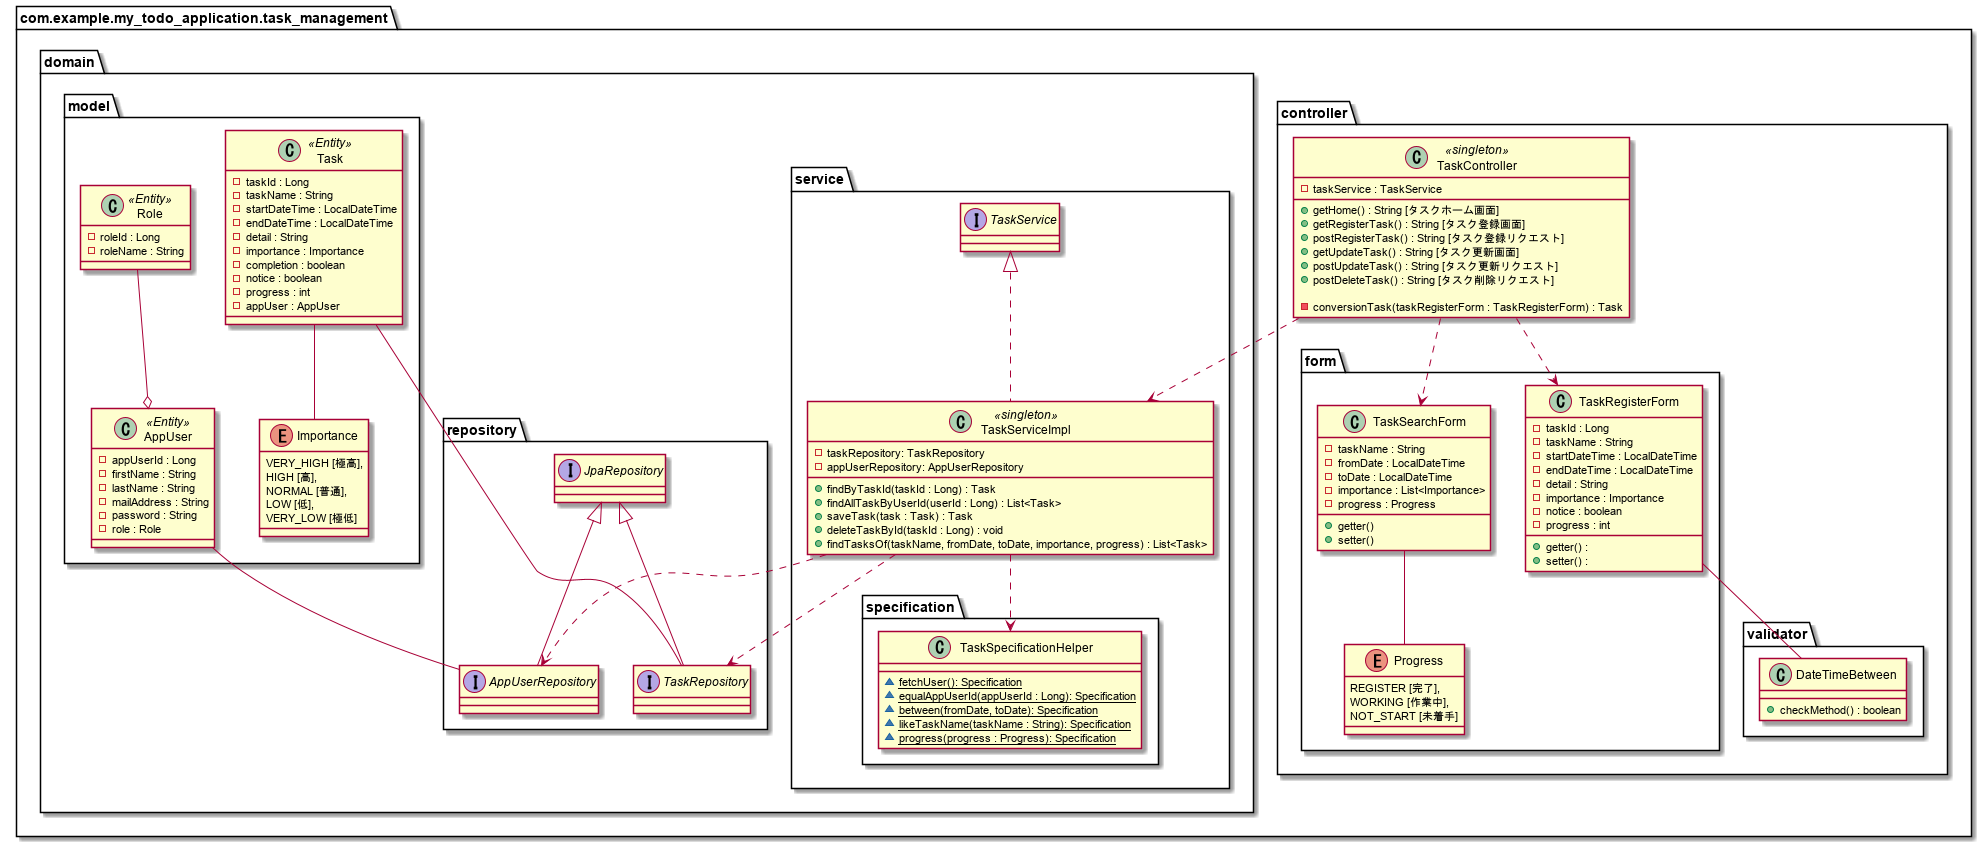

The diagram above was rendered by PlantUML. Its source (embedded in the PNG):
@startuml

package com.example.my_todo_application.task_management{

    package controller{
        class TaskController <<singleton>>{
            - taskService : TaskService

            + getHome() : String [タスクホーム画面]
            + getRegisterTask() : String [タスク登録画面]
            + postRegisterTask() : String [タスク登録リクエスト]
            + getUpdateTask() : String [タスク更新画面]
            + postUpdateTask() : String [タスク更新リクエスト]
            + postDeleteTask() : String [タスク削除リクエスト]

            - conversionTask(taskRegisterForm : TaskRegisterForm) : Task
        }
        package form{
            class TaskRegisterForm{
                - taskId : Long
                - taskName : String
                - startDateTime : LocalDateTime
                - endDateTime : LocalDateTime
                - detail : String
                - importance : Importance
                - notice : boolean
                - progress : int

                + getter() :
                + setter() :
            }

            class TaskSearchForm{
                - taskName : String
                - fromDate : LocalDateTime
                - toDate : LocalDateTime
                - importance : List<Importance>
                - progress : Progress

                + getter()
                + setter()
            }

            enum Progress {
                REGISTER [完了],
                WORKING [作業中],
                NOT_START [未着手]

            }
        }

        package validator{
            class DateTimeBetween{
                + checkMethod() : boolean
            }
        }
    }

    package domain{
        package service{
            interface TaskService{}

            class TaskServiceImpl <<singleton>> implements TaskService{
                - taskRepository: TaskRepository
                - appUserRepository: AppUserRepository

                + findByTaskId(taskId : Long) : Task
                + findAllTaskByUserId(userId : Long) : List<Task>
                + saveTask(task : Task) : Task
                + deleteTaskById(taskId : Long) : void
                + findTasksOf(taskName, fromDate, toDate, importance, progress) : List<Task>
            }

            package specification{
                class TaskSpecificationHelper{
                    ~ {static} fetchUser(): Specification
                    ~ {static} equalAppUserId(appUserId : Long): Specification
                    ~ {static} between(fromDate, toDate): Specification
                    ~ {static} likeTaskName(taskName : String): Specification
                    ~ {static} progress(progress : Progress): Specification
                }
            }
        }

        package repository{
            interface TaskRepository extends JpaRepository{

            }

            interface AppUserRepository extends JpaRepository{

            }
        }

        package model {
            class Role <<Entity>>{
                - roleId : Long
                - roleName : String
            }

            class AppUser <<Entity>>{
                - appUserId : Long
                - firstName : String
                - lastName : String
                - mailAddress : String
                - password : String
                - role : Role
            }

            class Task <<Entity>>{
                - taskId : Long
                - taskName : String
                - startDateTime : LocalDateTime
                - endDateTime : LocalDateTime
                - detail : String
                - importance : Importance
                - completion : boolean
                - notice : boolean
                - progress : int
                - appUser : AppUser
            }

            enum Importance{
                VERY_HIGH [極高],
                HIGH [高],
                NORMAL [普通],
                LOW [低],
                VERY_LOW [極低]
            }

        }
    }
}

Role --o AppUser
Task -- TaskRepository
Task -- Importance
AppUser -- AppUserRepository

TaskServiceImpl ..> TaskRepository
TaskServiceImpl ..> AppUserRepository
TaskServiceImpl ..> TaskSpecificationHelper

TaskController ..> TaskServiceImpl
TaskController ..> TaskRegisterForm
TaskController ..> TaskSearchForm

TaskSearchForm -- Progress

'TaskRegisterForm -- Importance
TaskRegisterForm -- DateTimeBetween

@enduml